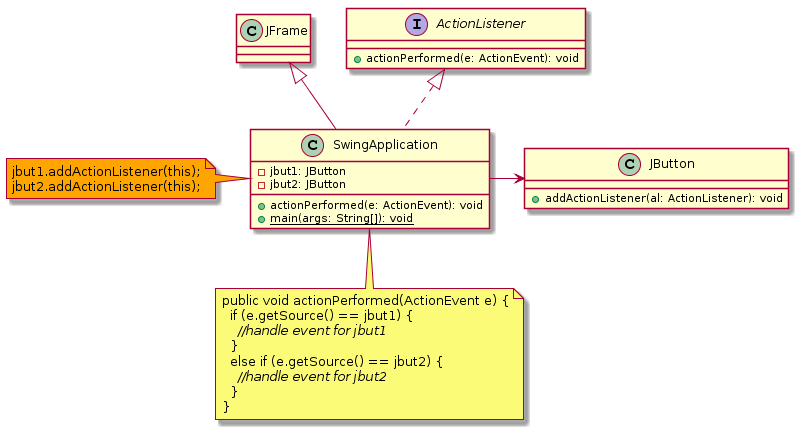

The diagram above was rendered by PlantUML. Its source (embedded in the PNG):
@startuml
class JFrame

interface ActionListener {
  +actionPerformed(e: ActionEvent): void
}

class SwingApplication {
  -jbut1: JButton
  -jbut2: JButton
  +actionPerformed(e: ActionEvent): void
  +{static}main(args: String[]): void
}

class JButton {
  +addActionListener(al: ActionListener): void
}

note left of SwingApplication #orange
jbut1.addActionListener(this);
jbut2.addActionListener(this);
end note

note bottom of SwingApplication
public void actionPerformed(ActionEvent e) {
  if (e.getSource() == jbut1) {
    <i>//handle event for jbut1</i>
  }
  else if (e.getSource() == jbut2) {
    <i>//handle event for jbut2</i>
  }
}
end note

JFrame <|-- SwingApplication
ActionListener <|.. SwingApplication
SwingApplication -right-> JButton
@enduml